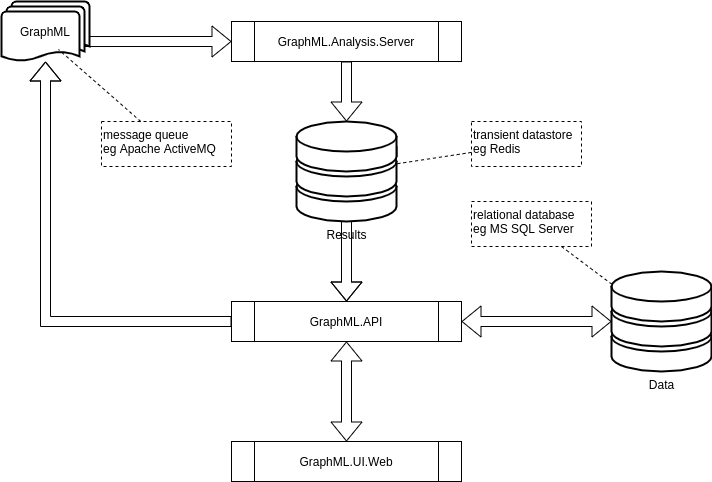

The diagram above was exported from draw.io. Its source (the exported page's mxGraphModel, read from the mxfile embedded in the PNG):
<mxGraphModel dx="866" dy="515" grid="1" gridSize="10" guides="1" tooltips="1" connect="1" arrows="1" fold="1" page="1" pageScale="1.5" pageWidth="1169" pageHeight="826" background="none" math="0" shadow="0">
  <root>
    <mxCell id="0" style=";html=1;" />
    <mxCell id="1" style=";html=1;" parent="0" />
    <mxCell id="4cw4bWeLbA19jvqWl-sm-12" style="edgeStyle=orthogonalEdgeStyle;shape=flexArrow;rounded=0;orthogonalLoop=1;jettySize=auto;html=1;fontColor=#000000;" edge="1" parent="1" source="4cw4bWeLbA19jvqWl-sm-1" target="4cw4bWeLbA19jvqWl-sm-4">
      <mxGeometry relative="1" as="geometry" />
    </mxCell>
    <mxCell id="4cw4bWeLbA19jvqWl-sm-1" value="GraphML.Analysis.Server" style="shape=process;whiteSpace=wrap;html=1;backgroundOutline=1;" vertex="1" parent="1">
      <mxGeometry x="310" y="130" width="230" height="40" as="geometry" />
    </mxCell>
    <mxCell id="4cw4bWeLbA19jvqWl-sm-3" style="edgeStyle=orthogonalEdgeStyle;rounded=0;orthogonalLoop=1;jettySize=auto;html=1;entryX=0;entryY=0.5;entryDx=0;entryDy=0;shape=flexArrow;exitX=0.761;exitY=0.667;exitDx=0;exitDy=0;exitPerimeter=0;" edge="1" parent="1" source="4cw4bWeLbA19jvqWl-sm-9" target="4cw4bWeLbA19jvqWl-sm-1">
      <mxGeometry relative="1" as="geometry">
        <mxPoint x="180" y="190" as="sourcePoint" />
      </mxGeometry>
    </mxCell>
    <mxCell id="4cw4bWeLbA19jvqWl-sm-20" style="edgeStyle=orthogonalEdgeStyle;shape=flexArrow;rounded=0;orthogonalLoop=1;jettySize=auto;html=1;startArrow=none;startFill=0;fontColor=#000000;" edge="1" parent="1" source="4cw4bWeLbA19jvqWl-sm-4" target="4cw4bWeLbA19jvqWl-sm-16">
      <mxGeometry relative="1" as="geometry">
        <Array as="points">
          <mxPoint x="740" y="260" />
          <mxPoint x="415" y="260" />
        </Array>
      </mxGeometry>
    </mxCell>
    <mxCell id="4cw4bWeLbA19jvqWl-sm-4" value="Results" style="fontColor=#000000;verticalAlign=top;verticalLabelPosition=bottom;labelPosition=center;align=center;html=1;outlineConnect=0;fillColor=#ffffff;strokeColor=#000000;gradientColor=none;gradientDirection=north;strokeWidth=2;shape=mxgraph.networks.storage;" vertex="1" parent="1">
      <mxGeometry x="375" y="230" width="100" height="100" as="geometry" />
    </mxCell>
    <mxCell id="4cw4bWeLbA19jvqWl-sm-9" value="GraphML" style="strokeWidth=2;html=1;shape=mxgraph.flowchart.multi-document;whiteSpace=wrap;fillColor=#ffffff;" vertex="1" parent="1">
      <mxGeometry x="80" y="110" width="88" height="60" as="geometry" />
    </mxCell>
    <mxCell id="4cw4bWeLbA19jvqWl-sm-13" value="Data" style="fontColor=#000000;verticalAlign=top;verticalLabelPosition=bottom;labelPosition=center;align=center;html=1;outlineConnect=0;fillColor=#ffffff;strokeColor=#000000;gradientColor=none;gradientDirection=north;strokeWidth=2;shape=mxgraph.networks.storage;" vertex="1" parent="1">
      <mxGeometry x="690" y="380" width="100" height="100" as="geometry" />
    </mxCell>
    <mxCell id="4cw4bWeLbA19jvqWl-sm-17" style="edgeStyle=orthogonalEdgeStyle;shape=flexArrow;rounded=0;orthogonalLoop=1;jettySize=auto;html=1;fontColor=#000000;startArrow=block;" edge="1" parent="1" source="4cw4bWeLbA19jvqWl-sm-15" target="4cw4bWeLbA19jvqWl-sm-16">
      <mxGeometry relative="1" as="geometry" />
    </mxCell>
    <mxCell id="4cw4bWeLbA19jvqWl-sm-15" value="GraphML.UI.Web" style="shape=process;whiteSpace=wrap;html=1;backgroundOutline=1;" vertex="1" parent="1">
      <mxGeometry x="310" y="550" width="230" height="40" as="geometry" />
    </mxCell>
    <mxCell id="4cw4bWeLbA19jvqWl-sm-18" style="edgeStyle=orthogonalEdgeStyle;shape=flexArrow;rounded=0;orthogonalLoop=1;jettySize=auto;html=1;fontColor=#000000;startArrow=block;" edge="1" parent="1" source="4cw4bWeLbA19jvqWl-sm-16" target="4cw4bWeLbA19jvqWl-sm-13">
      <mxGeometry relative="1" as="geometry" />
    </mxCell>
    <mxCell id="4cw4bWeLbA19jvqWl-sm-19" style="edgeStyle=orthogonalEdgeStyle;shape=flexArrow;rounded=0;orthogonalLoop=1;jettySize=auto;html=1;startArrow=none;fontColor=#000000;startFill=0;" edge="1" parent="1" source="4cw4bWeLbA19jvqWl-sm-16" target="4cw4bWeLbA19jvqWl-sm-9">
      <mxGeometry relative="1" as="geometry" />
    </mxCell>
    <mxCell id="4cw4bWeLbA19jvqWl-sm-16" value="GraphML.API" style="shape=process;whiteSpace=wrap;html=1;backgroundOutline=1;" vertex="1" parent="1">
      <mxGeometry x="310" y="410" width="230" height="40" as="geometry" />
    </mxCell>
    <mxCell id="4cw4bWeLbA19jvqWl-sm-22" style="rounded=0;orthogonalLoop=1;jettySize=auto;html=1;startArrow=none;startFill=0;fontColor=#000000;endArrow=none;endFill=0;dashed=1;" edge="1" parent="1" source="4cw4bWeLbA19jvqWl-sm-21" target="4cw4bWeLbA19jvqWl-sm-4">
      <mxGeometry relative="1" as="geometry" />
    </mxCell>
    <mxCell id="4cw4bWeLbA19jvqWl-sm-21" value="transient datastore&lt;br&gt;eg&amp;nbsp;Redis" style="text;html=1;strokeColor=#000000;fillColor=none;align=left;verticalAlign=top;whiteSpace=wrap;rounded=0;fontColor=#000000;dashed=1;" vertex="1" parent="1">
      <mxGeometry x="550" y="230" width="110" height="45" as="geometry" />
    </mxCell>
    <mxCell id="4cw4bWeLbA19jvqWl-sm-24" style="edgeStyle=none;rounded=0;orthogonalLoop=1;jettySize=auto;html=1;dashed=1;startArrow=none;startFill=0;endArrow=none;endFill=0;fontColor=#000000;" edge="1" parent="1" source="4cw4bWeLbA19jvqWl-sm-23" target="4cw4bWeLbA19jvqWl-sm-13">
      <mxGeometry relative="1" as="geometry" />
    </mxCell>
    <mxCell id="4cw4bWeLbA19jvqWl-sm-23" value="relational database&lt;br&gt;eg MS SQL Server" style="text;html=1;strokeColor=#000000;fillColor=none;align=left;verticalAlign=top;whiteSpace=wrap;rounded=0;fontColor=#000000;dashed=1;" vertex="1" parent="1">
      <mxGeometry x="550" y="310" width="120" height="45" as="geometry" />
    </mxCell>
    <mxCell id="4cw4bWeLbA19jvqWl-sm-26" style="edgeStyle=none;rounded=0;orthogonalLoop=1;jettySize=auto;html=1;entryX=0.648;entryY=0.8;entryDx=0;entryDy=0;entryPerimeter=0;dashed=1;startArrow=none;startFill=0;endArrow=none;endFill=0;fontColor=#000000;" edge="1" parent="1" source="4cw4bWeLbA19jvqWl-sm-25" target="4cw4bWeLbA19jvqWl-sm-9">
      <mxGeometry relative="1" as="geometry" />
    </mxCell>
    <mxCell id="4cw4bWeLbA19jvqWl-sm-25" value="message queue&lt;br&gt;eg Apache ActiveMQ" style="text;html=1;strokeColor=#000000;fillColor=none;align=left;verticalAlign=top;whiteSpace=wrap;rounded=0;fontColor=#000000;dashed=1;" vertex="1" parent="1">
      <mxGeometry x="180" y="230" width="130" height="45" as="geometry" />
    </mxCell>
  </root>
</mxGraphModel>